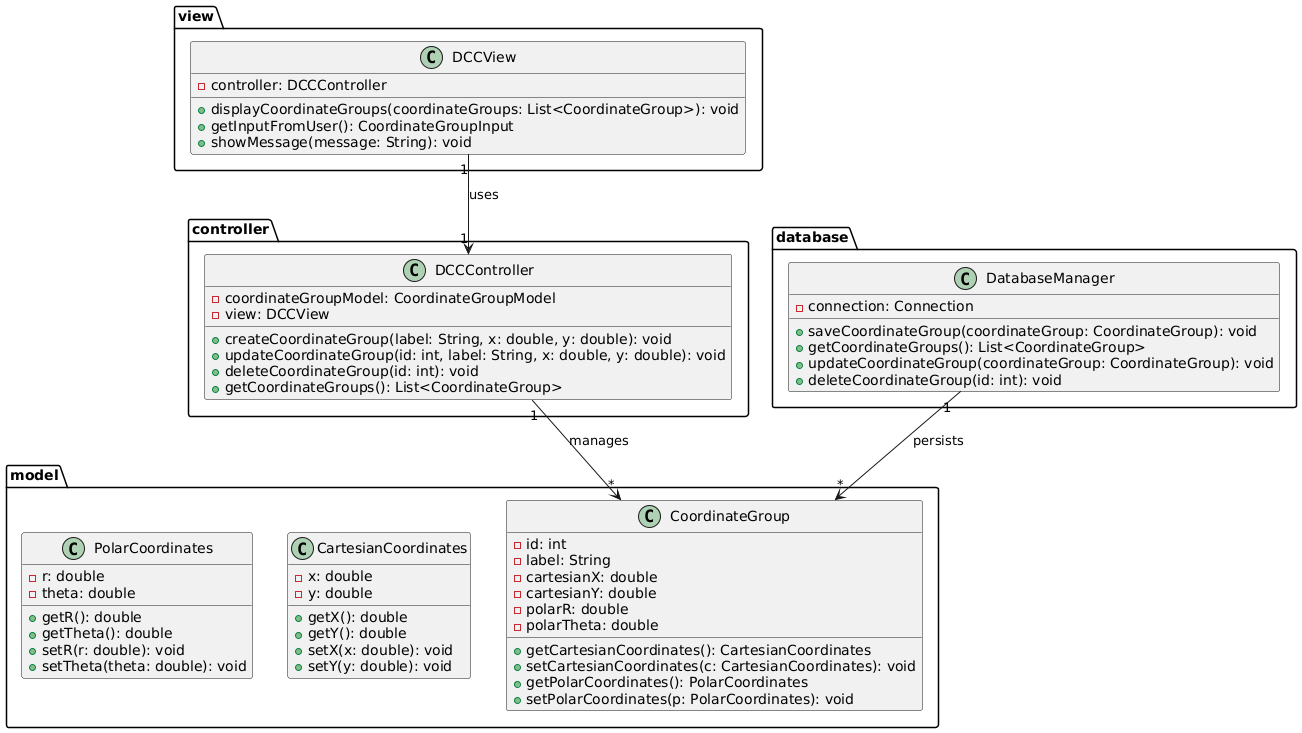

The diagram above was rendered by PlantUML. Its source (embedded in the PNG):
@startuml

package "model" {
  class CoordinateGroup {
    - id: int
    - label: String
    - cartesianX: double
    - cartesianY: double
    - polarR: double
    - polarTheta: double
    + getCartesianCoordinates(): CartesianCoordinates
    + setCartesianCoordinates(c: CartesianCoordinates): void
    + getPolarCoordinates(): PolarCoordinates
    + setPolarCoordinates(p: PolarCoordinates): void
  }

  class CartesianCoordinates {
    - x: double
    - y: double
    + getX(): double
    + getY(): double
    + setX(x: double): void
    + setY(y: double): void
  }

  class PolarCoordinates {
    - r: double
    - theta: double
    + getR(): double
    + getTheta(): double
    + setR(r: double): void
    + setTheta(theta: double): void
  }
}

package "controller" {
  class DCCController {
    - coordinateGroupModel: CoordinateGroupModel
    - view: DCCView
    + createCoordinateGroup(label: String, x: double, y: double): void
    + updateCoordinateGroup(id: int, label: String, x: double, y: double): void
    + deleteCoordinateGroup(id: int): void
    + getCoordinateGroups(): List<CoordinateGroup>
  }

}

package "view" {
  class DCCView {
    - controller: DCCController
    + displayCoordinateGroups(coordinateGroups: List<CoordinateGroup>): void
    + getInputFromUser(): CoordinateGroupInput
    + showMessage(message: String): void
  }
}

package "database" {
  class DatabaseManager {
    - connection: Connection
    + saveCoordinateGroup(coordinateGroup: CoordinateGroup): void
    + getCoordinateGroups(): List<CoordinateGroup>
    + updateCoordinateGroup(coordinateGroup: CoordinateGroup): void
    + deleteCoordinateGroup(id: int): void

  }
}

DCCController "1" --> "*" CoordinateGroup : manages

DCCView "1" --> "1" DCCController : uses

DatabaseManager "1" --> "*" CoordinateGroup : persists


@enduml